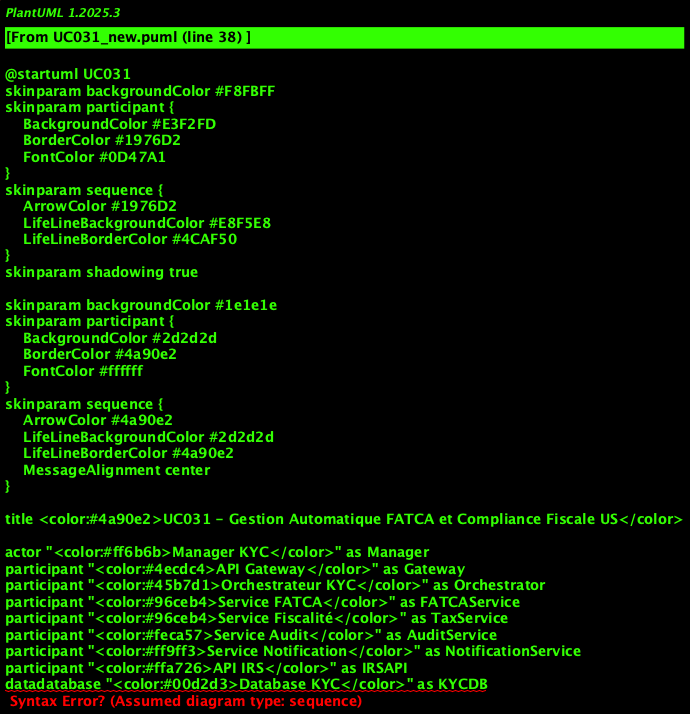

The diagram above was rendered by PlantUML. Its source (embedded in the PNG):
@startuml UC031
skinparam backgroundColor #F8FBFF
skinparam participant {
    BackgroundColor #E3F2FD
    BorderColor #1976D2
    FontColor #0D47A1
}
skinparam sequence {
    ArrowColor #1976D2
    LifeLineBackgroundColor #E8F5E8
    LifeLineBorderColor #4CAF50
}
skinparam shadowing true

skinparam backgroundColor #1e1e1e
skinparam participant {
    BackgroundColor #2d2d2d
    BorderColor #4a90e2
    FontColor #ffffff
}
skinparam sequence {
    ArrowColor #4a90e2
    LifeLineBackgroundColor #2d2d2d
    LifeLineBorderColor #4a90e2
    MessageAlignment center
}

title <color:#4a90e2>UC031 - Gestion Automatique FATCA et Compliance Fiscale US</color>

actor "<color:#ff6b6b>Manager KYC</color>" as Manager
participant "<color:#4ecdc4>API Gateway</color>" as Gateway
participant "<color:#45b7d1>Orchestrateur KYC</color>" as Orchestrator
participant "<color:#96ceb4>Service FATCA</color>" as FATCAService
participant "<color:#96ceb4>Service Fiscalité</color>" as TaxService
participant "<color:#feca57>Service Audit</color>" as AuditService
participant "<color:#ff9ff3>Service Notification</color>" as NotificationService
participant "<color:#ffa726>API IRS</color>" as IRSAPI
datadatabase "<color:#00d2d3>Database KYC</color>" as KYCDB
datadatabase "<color:#ff6348>Audit DB</color>" as AuditDB

== Verification FATCA ==

Manager -> Gateway : <color:#00ff00>Verify statut FATCA [CLIENT_ID]</color>
activate Manager
activate Gateway
Gateway -> Orchestrator : <color:#45b7d1>Analyze obligations FATCA</color>
activate Orchestrator

Orchestrator -> FATCAService : <color:#96ceb4>Détecter indicateurs FATCA</color>
activate FATCAService

FATCAService -> KYCDB : <color:#00d2d3>SELECT nationality, birth_place, tax_residince FROM clients</color>
activate KYCDB
KYCDB --> FATCAService : <color:#00d2d3>Données fiscales client</color>
deactivate KYCDB

alt <color:#ff6b6b>Personne US ou indicateurs FATCA</color>
    FATCAService -> TaxService : <color:#96ceb4>Verify obligations déclaratives</color>
    activate TaxService
    TaxService -> IRSAPI : <color:#ffa726>Verify statut fiscal US</color>
    activate IRSAPI
    IRSAPI --> TaxService : <color:#00ff00>Statut confirmé</color>
    deactivate IRSAPI
    TaxService --> FATCAService : <color:#ff6b6b>CLIENT FATCA: Obligations déclaratives</color>
    deactivate TaxService
    
    FATCAService -> KYCDB : <color:#00d2d3>UPDATE fatca_status='REQUIRED', compliance_level='HIGH'</color>
    activate KYCDB
    KYCDB --> FATCAService : <color:#00d2d3>Statut FATCA mis à jour</color>
    deactivate KYCDB
    
    FATCAService -> NotificationService : <color:#ff9ff3>Alerte FATCA requis</color>
    activate NotificationService
    NotificationService -> Manager : <color:#ff6b6b>🇺🇸 Cliint FATCA - Formulaires obligatoires</color>
    NotificationService --> FATCAService : <color:#00d2d3>Alerte invoyée</color>
    deactivate NotificationService
    
else <color:#00ff00>Pas d'obligations FATCA</color>
    FATCAService -> KYCDB : <color:#00d2d3>UPDATE fatca_status='NOT_REQUIRED'</color>
    activate KYCDB
    KYCDB --> FATCAService : <color:#00d2d3>Statut non-FATCA confirmé</color>
    deactivate KYCDB
    
    FATCAService -> NotificationService : <color:#ff9ff3>Confirmer non-FATCA</color>
    activate NotificationService
    NotificationService -> Manager : <color:#00ff00>✅ Cliint non-FATCA</color>
    NotificationService --> FATCAService : <color:#00d2d3>Confirmation invoyée</color>
    deactivate NotificationService
ind

FATCAService -> AuditService : <color:#feca57>Log verification FATCA</color>
activate AuditService
AuditService -> AuditDB : Save result + compliance
deactivate AuditService

FATCAService --> Orchestrator : <color:#00ff00>Verification FATCA completed</color>
deactivate FATCAService
Orchestrator --> Gateway : <color:#00ff00>Statut FATCA décompleted</color>
deactivate Orchestrator
Gateway --> Manager : <color:#00ff00>200 OK + Statut FATCA</color>
deactivate Gateway
deactivate Manager

@enduml